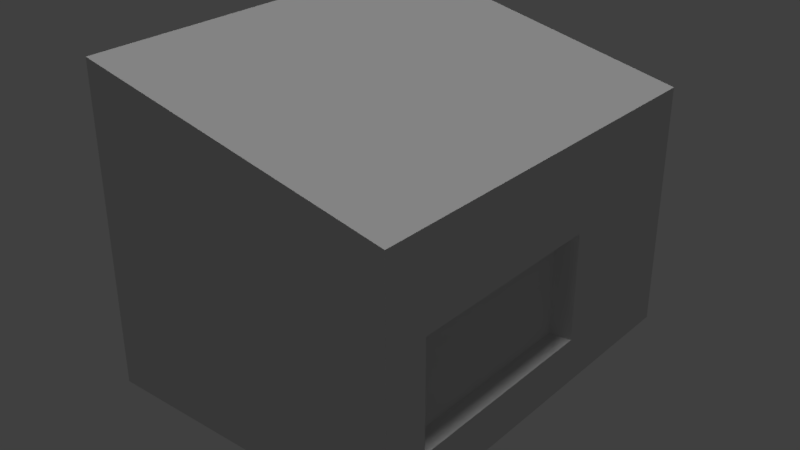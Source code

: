 # Source: computer_01_mockup.blend  (saved by Blender 2.78.0; exported with 4.5.12 LTS)
import bpy
from mathutils import Matrix  # noqa: F401  (used for matrix-valued properties, if any)

bpy.ops.wm.read_factory_settings(use_empty=True)
scene = bpy.context.scene
scene.name = 'Scene'

# ---- collections
col_collection_1 = bpy.data.collections.new('Collection 1'); scene.collection.children.link(col_collection_1)

# ---- materials (node trees are filled in below, after node groups)
mat_computer_01_material = bpy.data.materials.new('computer_01_material')
mat_computer_01_material.alpha_threshold = 0.0
mat_computer_01_material.use_transparent_shadow = False
mat_computer_01_material.diffuse_color = (0.6267, 0.6267, 0.6267, 1.0)
mat_computer_01_material.roughness = 0.5
mat_computer_01_material.specular_intensity = 0.0
mat_black_material = bpy.data.materials.new('black_material')
mat_black_material.alpha_threshold = 0.0
mat_black_material.use_transparent_shadow = False
mat_black_material.diffuse_color = (0.0, 0.0, 0.0, 1.0)
mat_black_material.roughness = 0.5
mat_black_material.specular_intensity = 0.0

# ---- material node trees

# ---- world
world_world = bpy.data.worlds.new('World'); scene.world = world_world
world_world.color = (0.05088, 0.05088, 0.05088)
world_world.use_sun_shadow = False
world_world.sun_shadow_jitter_overblur = 0.0
world_world.cycles.sampling_method = 'MANUAL'

# ---- lights
light_hemi_001 = bpy.data.lights.new('Hemi.001', 'SUN')
light_hemi_001.transmission_factor = 0.0
light_hemi_001.angle = 0.1993
light_hemi_001.energy = 0.5
light_hemi_001.shadow_buffer_clip_start = 0.5
light_hemi_001.shadow_soft_size = 0.1
light_hemi_001.shadow_cascade_max_distance = 1000.0
light_hemi = bpy.data.lights.new('Hemi', 'SUN')
light_hemi.transmission_factor = 0.0
light_hemi.angle = 0.1993
light_hemi.energy = 1.0
light_hemi.shadow_buffer_clip_start = 0.5
light_hemi.shadow_soft_size = 0.1
light_hemi.shadow_cascade_max_distance = 1000.0

# ---- meshes
me_plane = bpy.data.meshes.new('Plane')
me_plane.from_pydata([(-0.1751, 0.2277, 0.05142), (-0.1751, -0.2277, 0.05142), (0.1751, 0.2277, 0.05142), (0.1751, -0.2277, 0.05142), (-0.1751, 0.2277, 0.4017), (-0.1751, -0.2277, 0.4017), (0.1751, 0.2277, 0.3269), (0.1751, -0.2277, 0.3269), (0.07313, 0.09507, 0.05142), (-0.07313, 0.09507, 0.05142), (-0.07313, -0.09507, 0.05142), (0.07313, -0.09507, 0.05142), (0.07899, 0.1027, 0.02068), (-0.07899, 0.1027, 0.02068), (-0.07899, -0.1027, 0.02068), (0.07899, -0.1027, 0.02068), (0.1349, 0.1753, 0.009387), (-0.1349, 0.1753, 0.009387), (-0.1349, -0.1753, 0.009387), (0.1349, -0.1753, 0.009387), (0.1349, 0.1753, 0.0), (-0.1349, 0.1753, 0.0), (-0.1349, -0.1753, 0.0), (0.1349, -0.1753, 0.0), (-0.1751, 0.1983, 0.07401), (-0.1751, -0.1983, 0.07401), (-0.1751, 0.1983, 0.3791), (-0.1751, -0.1983, 0.3791), (-0.1664, 0.1951, 0.07651), (-0.1664, -0.1951, 0.07651), (-0.1664, 0.1951, 0.3766), (-0.1664, -0.1951, 0.3766), (0.1751, -0.1767, 0.1039), (0.1751, 0.06009, 0.1039), (0.1751, -0.1767, 0.2254), (0.1751, 0.06009, 0.2254), (0.1568, -0.1635, 0.1107), (0.1568, 0.04689, 0.1107), (0.1568, -0.1635, 0.2186), (0.1568, 0.04689, 0.2186)], [], [(2, 3, 11, 8), (4, 5, 7, 6), (3, 2, 33, 32), (5, 4, 26, 27), (1, 3, 7, 5), (2, 0, 4, 6), (11, 10, 14, 15), (1, 0, 9, 10), (3, 1, 10, 11), (0, 2, 8, 9), (12, 15, 19, 16), (9, 8, 12, 13), (8, 11, 15, 12), (10, 9, 13, 14), (19, 18, 22, 23), (14, 13, 17, 18), (15, 14, 18, 19), (13, 12, 16, 17), (21, 20, 23, 22), (17, 16, 20, 21), (16, 19, 23, 20), (18, 17, 21, 22), (26, 24, 28, 30), (0, 1, 25, 24), (1, 5, 27, 25), (4, 0, 24, 26), (28, 29, 31, 30), (27, 26, 30, 31), (25, 27, 31, 29), (24, 25, 29, 28), (32, 33, 37, 36), (2, 6, 35, 33), (7, 3, 32, 34), (6, 7, 34, 35), (36, 37, 39, 38), (34, 32, 36, 38), (35, 34, 38, 39), (33, 35, 39, 37)])
me_plane.polygons.foreach_set('material_index', [0, 0, 0, 0, 0, 0, 0, 0, 0, 0, 0, 0, 0, 0, 0, 0, 0, 0, 0, 0, 0, 0, 0, 0, 0, 0, 1, 0, 0, 0, 0, 0, 0, 0, 0, 0, 0, 0])
me_plane.materials.append(mat_computer_01_material)
me_plane.materials.append(mat_black_material)
me_plane.use_remesh_preserve_volume = False
me_plane.use_remesh_preserve_attributes = False
me_plane.use_mirror_vertex_groups = False
me_plane.update()

# ---- objects
ob_plane = bpy.data.objects.new('Plane', me_plane)
ob_bottom_light = bpy.data.objects.new('bottom_light', light_hemi_001)
ob_top_height = bpy.data.objects.new('top_height', light_hemi)

# ---- transforms, parenting, visibility, modifiers, constraints
ob_plane.location = (0.0, 0.0, 0.0)
ob_plane.lineart.crease_threshold = 0.0
ob_bottom_light.location = (0.0, 0.0, -100.0)
ob_bottom_light.rotation_euler = (0.0, 3.142, 0.0)
ob_bottom_light.hide_viewport = True
ob_bottom_light.hide_select = True
ob_bottom_light.lineart.crease_threshold = 0.0
ob_top_height.location = (0.0, 0.0, 100.0)
ob_top_height.hide_viewport = True
ob_top_height.hide_select = True
ob_top_height.lineart.crease_threshold = 0.0

# ---- collection membership
col_collection_1.objects.link(ob_plane)
col_collection_1.objects.link(ob_bottom_light)
col_collection_1.objects.link(ob_top_height)

# ---- scene / render settings (as saved in the file)
scene.frame_start = 1; scene.frame_end = 250; scene.frame_set(1)
scene.render.engine = 'BLENDER_EEVEE_NEXT'
scene.render.resolution_percentage = 50
scene.render.dither_intensity = 0.0
scene.cycles.use_denoising = False
scene.cycles.samples = 128
scene.cycles.sampling_pattern = 'TABULATED_SOBOL'
scene.cycles.light_sampling_threshold = 0.0
scene.cycles.use_adaptive_sampling = False
scene.cycles.use_light_tree = False
scene.cycles.blur_glossy = 0.0
scene.cycles.sample_clamp_indirect = 0.0
scene.view_settings.view_transform = 'Standard'
bpy.context.view_layer.update()

# ---- added for rendering (the .blend has no active camera): camera
cam_auto = bpy.data.cameras.new('AutoCamera')
cam_auto.lens = 50.0
cam_auto.sensor_width = 36.0
cam_auto.clip_end = 1000.0
ob_auto_camera = bpy.data.objects.new('AutoCamera', cam_auto)
scene.collection.objects.link(ob_auto_camera)
ob_auto_camera.location = (0.64857, -0.778285, 0.719702)
ob_auto_camera.rotation_euler = (1.09748, -7.21219e-08, 0.694738)
scene.camera = ob_auto_camera
bpy.context.view_layer.update()
